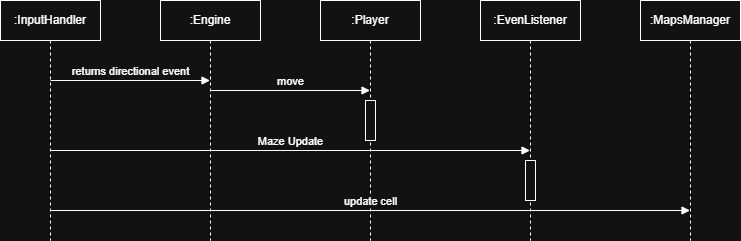

The diagram above was exported from draw.io. Its source (the exported page's mxGraphModel, read from the mxfile embedded in the PNG):
<mxGraphModel dx="1643" dy="481" grid="1" gridSize="10" guides="1" tooltips="1" connect="1" arrows="1" fold="1" page="1" pageScale="1" pageWidth="850" pageHeight="1100" math="0" shadow="0">
  <root>
    <mxCell id="0" />
    <mxCell id="1" parent="0" />
    <mxCell id="MzdcAKvoCzn4_uzbvM6a-2" parent="1" style="shape=umlLifeline;perimeter=lifelinePerimeter;whiteSpace=wrap;html=1;container=1;dropTarget=0;collapsible=0;recursiveResize=0;outlineConnect=0;portConstraint=eastwest;newEdgeStyle={&quot;curved&quot;:0,&quot;rounded&quot;:0};" value=":Engine" vertex="1">
      <mxGeometry height="240" width="100" x="40" y="40" as="geometry" />
    </mxCell>
    <mxCell id="MzdcAKvoCzn4_uzbvM6a-5" parent="1" style="shape=umlLifeline;perimeter=lifelinePerimeter;whiteSpace=wrap;html=1;container=1;dropTarget=0;collapsible=0;recursiveResize=0;outlineConnect=0;portConstraint=eastwest;newEdgeStyle={&quot;curved&quot;:0,&quot;rounded&quot;:0};" value=":Player" vertex="1">
      <mxGeometry height="240" width="100" x="200" y="40" as="geometry" />
    </mxCell>
    <mxCell id="MzdcAKvoCzn4_uzbvM6a-12" parent="MzdcAKvoCzn4_uzbvM6a-5" style="html=1;points=[[0,0,0,0,5],[0,1,0,0,-5],[1,0,0,0,5],[1,1,0,0,-5]];perimeter=orthogonalPerimeter;outlineConnect=0;targetShapes=umlLifeline;portConstraint=eastwest;newEdgeStyle={&quot;curved&quot;:0,&quot;rounded&quot;:0};" value="" vertex="1">
      <mxGeometry height="40" width="10" x="45" y="100" as="geometry" />
    </mxCell>
    <mxCell id="MzdcAKvoCzn4_uzbvM6a-7" edge="1" parent="1" style="html=1;verticalAlign=bottom;endArrow=block;curved=0;rounded=0;" value="returns directional event">
      <mxGeometry relative="1" width="80" as="geometry">
        <mxPoint x="-70" y="120" as="sourcePoint" />
        <mxPoint x="89.50000000000023" y="120" as="targetPoint" />
      </mxGeometry>
    </mxCell>
    <mxCell id="mh3FS_8Y5GHvs_ZnEuKy-1" parent="1" style="shape=umlLifeline;perimeter=lifelinePerimeter;whiteSpace=wrap;html=1;container=1;dropTarget=0;collapsible=0;recursiveResize=0;outlineConnect=0;portConstraint=eastwest;newEdgeStyle={&quot;curved&quot;:0,&quot;rounded&quot;:0};" value=":InputHandler" vertex="1">
      <mxGeometry height="240" width="100" x="-120" y="40" as="geometry" />
    </mxCell>
    <mxCell id="mh3FS_8Y5GHvs_ZnEuKy-2" edge="1" parent="1" style="html=1;verticalAlign=bottom;endArrow=block;curved=0;rounded=0;" value="move">
      <mxGeometry relative="1" width="80" as="geometry">
        <mxPoint x="90" y="130" as="sourcePoint" />
        <mxPoint x="249.50000000000023" y="130" as="targetPoint" />
      </mxGeometry>
    </mxCell>
    <mxCell id="mh3FS_8Y5GHvs_ZnEuKy-3" parent="1" style="shape=umlLifeline;perimeter=lifelinePerimeter;whiteSpace=wrap;html=1;container=1;dropTarget=0;collapsible=0;recursiveResize=0;outlineConnect=0;portConstraint=eastwest;newEdgeStyle={&quot;curved&quot;:0,&quot;rounded&quot;:0};" value=":EvenListener" vertex="1">
      <mxGeometry height="240" width="100" x="360" y="40" as="geometry" />
    </mxCell>
    <mxCell id="mh3FS_8Y5GHvs_ZnEuKy-6" parent="mh3FS_8Y5GHvs_ZnEuKy-3" style="html=1;points=[[0,0,0,0,5],[0,1,0,0,-5],[1,0,0,0,5],[1,1,0,0,-5]];perimeter=orthogonalPerimeter;outlineConnect=0;targetShapes=umlLifeline;portConstraint=eastwest;newEdgeStyle={&quot;curved&quot;:0,&quot;rounded&quot;:0};" value="" vertex="1">
      <mxGeometry height="40" width="10" x="45" y="160" as="geometry" />
    </mxCell>
    <mxCell id="mh3FS_8Y5GHvs_ZnEuKy-5" edge="1" parent="1" style="html=1;verticalAlign=bottom;endArrow=block;curved=0;rounded=0;" value="Maze Update">
      <mxGeometry relative="1" width="80" as="geometry">
        <mxPoint x="-70" y="190" as="sourcePoint" />
        <mxPoint x="409.5" y="190" as="targetPoint" />
      </mxGeometry>
    </mxCell>
    <mxCell id="mh3FS_8Y5GHvs_ZnEuKy-7" parent="1" style="shape=umlLifeline;perimeter=lifelinePerimeter;whiteSpace=wrap;html=1;container=1;dropTarget=0;collapsible=0;recursiveResize=0;outlineConnect=0;portConstraint=eastwest;newEdgeStyle={&quot;curved&quot;:0,&quot;rounded&quot;:0};" value=":MapsManager" vertex="1">
      <mxGeometry height="240" width="100" x="520" y="40" as="geometry" />
    </mxCell>
    <mxCell id="mh3FS_8Y5GHvs_ZnEuKy-9" edge="1" parent="1" style="html=1;verticalAlign=bottom;endArrow=block;curved=0;rounded=0;" target="mh3FS_8Y5GHvs_ZnEuKy-7" value="update cell">
      <mxGeometry relative="1" width="80" as="geometry">
        <mxPoint x="-70" y="250" as="sourcePoint" />
        <mxPoint x="419.5" y="250" as="targetPoint" />
      </mxGeometry>
    </mxCell>
  </root>
</mxGraphModel>